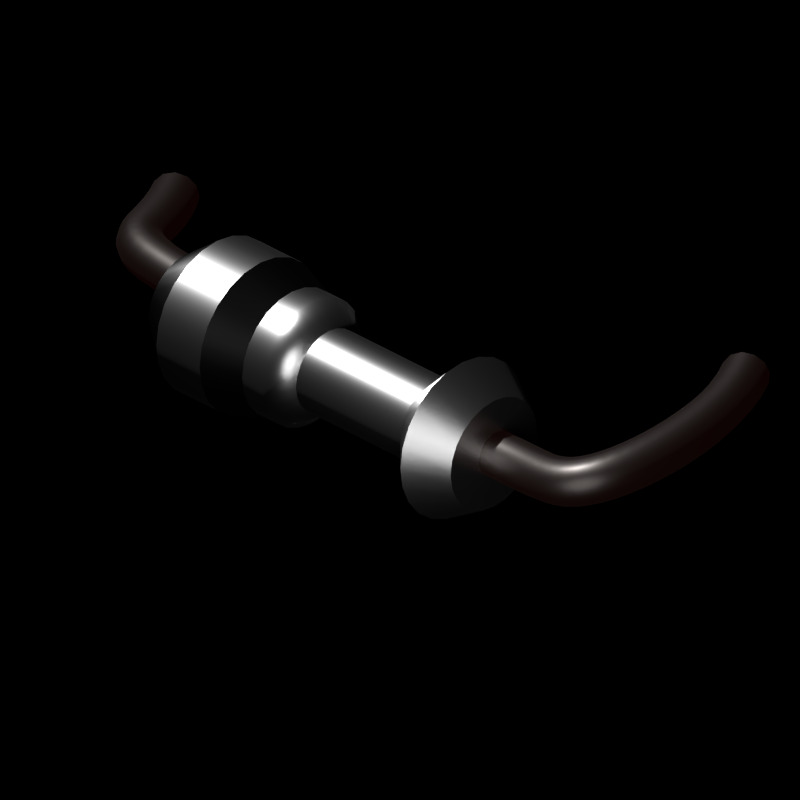 # Source: fusion_power_converter.blend  (saved by Blender 2.91.10; exported with 4.5.12 LTS)
import bpy
from mathutils import Matrix  # noqa: F401  (used for matrix-valued properties, if any)

bpy.ops.wm.read_factory_settings(use_empty=True)
scene = bpy.context.scene
scene.name = 'Scene'

# ---- collections
col_collection_1 = bpy.data.collections.new('Collection 1'); scene.collection.children.link(col_collection_1)
col_collection_2 = bpy.data.collections.new('Collection 2'); scene.collection.children.link(col_collection_2)

# ---- materials (node trees are filled in below, after node groups)
mat_aluminum = bpy.data.materials.new('aluminum')
mat_aluminum.use_transparent_shadow = False
mat_aluminum.preview_render_type = 'SHADERBALL'
mat_dark_metal = bpy.data.materials.new('dark metal')
mat_dark_metal.use_transparent_shadow = False
mat_material_002 = bpy.data.materials.new('Material.002')
mat_material_002.alpha_threshold = 0.0
mat_material_002.use_transparent_shadow = False
mat_material_002.preview_render_type = 'CUBE'
mat_material_002.roughness = 0.5

# ---- material node trees
mat_aluminum.use_nodes = True; mat_aluminum.node_tree.nodes.clear()
_N = mat_aluminum.node_tree.nodes; _L = mat_aluminum.node_tree.links
n0 = _N.new('ShaderNodeOutputMaterial'); n0.name = 'Material Output'; n0.location = (300, 300)
n1 = _N.new('ShaderNodeBsdfPrincipled'); n1.name = 'Principled BSDF'; n1.location = (10, 300)
n1.distribution = 'GGX'
n1.subsurface_method = 'BURLEY'
n1.inputs[0].default_value = (1.0, 1.0, 1.0, 1.0)
n1.inputs[1].default_value = 1.0
n1.inputs[2].default_value = 0.2917
n1.inputs[3].default_value = 1.45
n1.inputs[20].default_value = 0.0
n1.inputs[27].default_value = (0.0, 0.0, 0.0, 1.0)
n1.inputs[28].default_value = 1.0
_L.new(n1.outputs[0], n0.inputs[0])
n0.is_active_output = True
mat_dark_metal.use_nodes = True; mat_dark_metal.node_tree.nodes.clear()
_N = mat_dark_metal.node_tree.nodes; _L = mat_dark_metal.node_tree.links
n0 = _N.new('ShaderNodeOutputMaterial'); n0.name = 'Material Output'; n0.location = (300, 300)
n1 = _N.new('ShaderNodeBsdfPrincipled'); n1.name = 'Principled BSDF'; n1.location = (10, 300)
n1.distribution = 'GGX'
n1.subsurface_method = 'BURLEY'
n1.inputs[0].default_value = (0.0291, 0.0291, 0.0291, 1.0)
n1.inputs[1].default_value = 1.0
n1.inputs[2].default_value = 0.4
n1.inputs[3].default_value = 1.45
n1.inputs[27].default_value = (0.0, 0.0, 0.0, 1.0)
n1.inputs[28].default_value = 1.0
_L.new(n1.outputs[0], n0.inputs[0])
n0.is_active_output = True
mat_material_002.use_nodes = True; mat_material_002.node_tree.nodes.clear()
_N = mat_material_002.node_tree.nodes; _L = mat_material_002.node_tree.links
n0 = _N.new('ShaderNodeOutputMaterial'); n0.name = 'Material Output'; n0.location = (723, 320)
n1 = _N.new('ShaderNodeBsdfPrincipled'); n1.name = 'Principled BSDF'; n1.location = (470, 399)
n1.width = 204
n1.subsurface_method = 'BURLEY'
n1.inputs[0].default_value = (0.08001, 0.07404, 0.07104, 1.0)
n1.inputs[1].default_value = 1.0
n1.inputs[2].default_value = 0.4186
n1.inputs[3].default_value = 1.45
n1.inputs[9].default_value = (5.2, 5.0, 4.6)
n1.inputs[27].default_value = (0.004232, 0.0009586, 0.0006434, 1.0)
n1.inputs[28].default_value = 1.0
_L.new(n1.outputs[0], n0.inputs[0])
n0.is_active_output = True

# ---- world
world_world = bpy.data.worlds.new('World'); scene.world = world_world
world_world.color = (0.0, 0.0, 0.0)
world_world.use_sun_shadow = False
world_world.sun_shadow_jitter_overblur = 0.0
world_world.cycles.sampling_method = 'MANUAL'
world_world.cycles.sample_map_resolution = 256
world_world.light_settings.ao_factor = 0.0

# ---- cameras
cam_camera = bpy.data.cameras.new('Camera')
cam_camera.type = 'ORTHO'
cam_camera.clip_end = 100.0
cam_camera.lens = 35.0
cam_camera.sensor_width = 32.0
cam_camera.sensor_height = 18.0
cam_camera.ortho_scale = 2.9
cam_camera.dof.focus_distance = 0.0

# ---- lights
light_sun = bpy.data.lights.new('Sun', 'SUN')
light_sun.transmission_factor = 0.0
light_sun.angle = 0.036
light_sun.energy = 4.13
light_sun.shadow_buffer_clip_start = 0.5
light_sun.shadow_soft_size = 0.018
light_sun.shadow_cascade_max_distance = 1000.0
light_sun.cycles.use_multiple_importance_sampling = False
light_lamp = bpy.data.lights.new('Lamp', 'POINT')
light_lamp.transmission_factor = 0.0
light_lamp.cutoff_distance = 30.0
light_lamp.energy = 73.1
light_lamp.shadow_buffer_clip_start = 1.001
light_lamp.shadow_soft_size = 1.0
light_lamp.shadow_maximum_resolution = 0.006
light_lamp.use_absolute_resolution = True
light_lamp.cycles.use_multiple_importance_sampling = False

# ---- meshes
me_cylinder_004 = bpy.data.meshes.new('Cylinder.004')
me_cylinder_004.from_pydata([(0.0, 1.213, -0.3899), (0.0, 1.506, 0.4615), (0.3139, 1.171, -0.3899), (0.3898, 1.455, 0.4615), (0.6064, 1.05, -0.3899), (0.753, 1.304, 0.4615), (0.8575, 0.8575, -0.3899), (1.065, 1.065, 0.4615), (1.05, 0.6064, -0.3899), (1.304, 0.753, 0.4615), (1.171, 0.3139, -0.3899), (1.455, 0.3898, 0.4615), (1.213, 6.002e-08, -0.3899), (1.506, 1.137e-07, 0.4615), (1.171, -0.3139, -0.3899), (1.455, -0.3898, 0.4615), (1.05, -0.6064, -0.3899), (1.304, -0.753, 0.4615), (0.8575, -0.8575, -0.3899), (1.065, -1.065, 0.4615), (0.6064, -1.05, -0.3899), (0.753, -1.304, 0.4615), (0.3139, -1.171, -0.3899), (0.3898, -1.455, 0.4615), (4.723e-07, -1.213, -0.3899), (5.865e-07, -1.506, 0.4615), (-0.3139, -1.171, -0.3899), (-0.3898, -1.455, 0.4615), (-0.6064, -1.05, -0.3899), (-0.753, -1.304, 0.4615), (-0.8575, -0.8575, -0.3899), (-1.065, -1.065, 0.4615), (-1.05, -0.6064, -0.3899), (-1.304, -0.753, 0.4615), (-1.171, -0.3139, -0.3899), (-1.455, -0.3898, 0.4615), (-1.213, -5.954e-07, -0.3899), (-1.506, -7.002e-07, 0.4615), (-1.171, 0.3139, -0.3899), (-1.455, 0.3898, 0.4615), (-1.05, 0.6064, -0.3899), (-1.304, 0.753, 0.4615), (-0.8575, 0.8575, -0.3899), (-1.065, 1.065, 0.4615), (-0.6064, 1.05, -0.3899), (-0.753, 1.304, 0.4615), (-0.3139, 1.171, -0.3899), (-0.3898, 1.455, 0.4615), (0.0, 0.7906, -0.2948), (0.0, 0.7906, 0.2948), (0.2046, 0.7637, 0.2948), (0.2046, 0.7637, -0.2948), (0.3953, 0.6847, 0.2948), (0.3953, 0.6847, -0.2948), (0.559, 0.559, 0.2948), (0.559, 0.559, -0.2948), (0.6847, 0.3953, 0.2948), (0.6847, 0.3953, -0.2948), (0.7637, 0.2046, 0.2948), (0.7637, 0.2046, -0.2948), (0.7906, 5.969e-08, 0.2948), (0.7906, 5.969e-08, -0.2948), (0.7637, -0.2046, 0.2948), (0.7637, -0.2046, -0.2948), (0.6847, -0.3953, 0.2948), (0.6847, -0.3953, -0.2948), (0.559, -0.559, 0.2948), (0.559, -0.559, -0.2948), (0.3953, -0.6847, 0.2948), (0.3953, -0.6847, -0.2948), (0.2046, -0.7637, 0.2948), (0.2046, -0.7637, -0.2948), (3.079e-07, -0.7906, 0.2948), (3.079e-07, -0.7906, -0.2948), (-0.2046, -0.7637, 0.2948), (-0.2046, -0.7637, -0.2948), (-0.3953, -0.6847, 0.2948), (-0.3953, -0.6847, -0.2948), (-0.559, -0.559, 0.2948), (-0.559, -0.559, -0.2948), (-0.6847, -0.3953, 0.2948), (-0.6847, -0.3953, -0.2948), (-0.7637, -0.2046, 0.2948), (-0.7637, -0.2046, -0.2948), (-0.7906, -3.676e-07, 0.2948), (-0.7906, -3.676e-07, -0.2948), (-0.7637, 0.2046, 0.2948), (-0.7637, 0.2046, -0.2948), (-0.6847, 0.3953, 0.2948), (-0.6847, 0.3953, -0.2948), (-0.559, 0.559, 0.2948), (-0.559, 0.559, -0.2948), (-0.3953, 0.6847, 0.2948), (-0.3953, 0.6847, -0.2948), (-0.2046, 0.7637, 0.2948), (-0.2046, 0.7637, -0.2948), (0.2727, 1.018, 0.6405), (-1.445e-09, 1.054, 0.6405), (-0.2727, 1.018, 0.6405), (-0.5268, 0.9125, 0.6405), (-0.745, 0.745, 0.6405), (-0.9125, 0.5268, 0.6405), (-1.018, 0.2727, 0.6405), (-1.054, -4.753e-07, 0.6405), (-1.018, -0.2727, 0.6405), (-0.9125, -0.5268, 0.6405), (-0.745, -0.745, 0.6405), (-0.5268, -0.9125, 0.6405), (-0.2727, -1.018, 0.6405), (4.088e-07, -1.054, 0.6405), (0.2727, -1.018, 0.6405), (0.5268, -0.9125, 0.6405), (0.745, -0.745, 0.6405), (0.9125, -0.5268, 0.6405), (1.018, -0.2727, 0.6405), (1.054, 9.411e-08, 0.6405), (1.018, 0.2727, 0.6405), (0.9125, 0.5268, 0.6405), (0.745, 0.745, 0.6405), (0.5268, 0.9125, 0.6405), (0.0, 0.8849, -1.104), (0.229, 0.8548, -1.104), (0.4425, 0.7664, -1.104), (0.6257, 0.6257, -1.104), (0.7664, 0.4425, -1.104), (0.8548, 0.229, -1.104), (0.8849, 2.415e-07, -1.104), (0.8548, -0.229, -1.104), (0.7664, -0.4425, -1.104), (0.6257, -0.6257, -1.104), (0.4425, -0.7664, -1.104), (0.229, -0.8548, -1.104), (3.446e-07, -0.8849, -1.104), (-0.229, -0.8548, -1.104), (-0.4425, -0.7664, -1.104), (-0.6257, -0.6257, -1.104), (-0.7664, -0.4425, -1.104), (-0.8548, -0.229, -1.104), (-0.8849, -2.367e-07, -1.104), (-0.8548, 0.229, -1.104), (-0.7664, 0.4425, -1.104), (-0.6257, 0.6257, -1.104), (-0.4425, 0.7664, -1.104), (-0.229, 0.8548, -1.104), (0.3898, 1.455, 0.4615), (0.0, 1.506, 0.4615), (-0.3898, 1.455, 0.4615), (-0.753, 1.304, 0.4615), (-1.065, 1.065, 0.4615), (-1.304, 0.753, 0.4615), (-1.455, 0.3898, 0.4615), (-1.506, -7.002e-07, 0.4615), (-1.455, -0.3898, 0.4615), (-1.304, -0.753, 0.4615), (-1.065, -1.065, 0.4615), (-0.753, -1.304, 0.4615), (-0.3898, -1.455, 0.4615), (5.865e-07, -1.506, 0.4615), (0.3898, -1.455, 0.4615), (0.753, -1.304, 0.4615), (1.065, -1.065, 0.4615), (1.304, -0.753, 0.4615), (1.455, -0.3898, 0.4615), (1.506, 1.137e-07, 0.4615), (1.455, 0.3898, 0.4615), (1.304, 0.753, 0.4615), (1.065, 1.065, 0.4615), (0.753, 1.304, 0.4615), (-1.445e-09, 1.054, 0.6405), (-0.2727, 1.018, 0.6405), (-0.5268, 0.9125, 0.6405), (-0.745, 0.745, 0.6405), (-0.9125, 0.5268, 0.6405), (-1.018, 0.2727, 0.6405), (-1.054, -4.753e-07, 0.6405), (-1.018, -0.2727, 0.6405), (-0.9125, -0.5268, 0.6405), (-0.745, -0.745, 0.6405), (-0.5268, -0.9125, 0.6405), (-0.2727, -1.018, 0.6405), (4.088e-07, -1.054, 0.6405), (0.2727, -1.018, 0.6405), (0.5268, -0.9125, 0.6405), (0.745, -0.745, 0.6405), (0.9125, -0.5268, 0.6405), (1.018, -0.2727, 0.6405), (1.054, 9.411e-08, 0.6405), (1.018, 0.2727, 0.6405), (0.9125, 0.5268, 0.6405), (0.745, 0.745, 0.6405), (0.5268, 0.9125, 0.6405), (0.2727, 1.018, 0.6405), (0.0, 0.7906, 0.2948), (0.2046, 0.7637, 0.2948), (0.3953, 0.6847, 0.2948), (0.559, 0.559, 0.2948), (0.6847, 0.3953, 0.2948), (0.7637, 0.2046, 0.2948), (0.7906, 5.969e-08, 0.2948), (0.7637, -0.2046, 0.2948), (0.6847, -0.3953, 0.2948), (0.559, -0.559, 0.2948), (0.3953, -0.6847, 0.2948), (0.2046, -0.7637, 0.2948), (3.079e-07, -0.7906, 0.2948), (-0.2046, -0.7637, 0.2948), (-0.3953, -0.6847, 0.2948), (-0.559, -0.559, 0.2948), (-0.6847, -0.3953, 0.2948), (-0.7637, -0.2046, 0.2948), (-0.7906, -3.676e-07, 0.2948), (-0.7637, 0.2046, 0.2948), (-0.6847, 0.3953, 0.2948), (-0.559, 0.559, 0.2948), (-0.3953, 0.6847, 0.2948), (-0.2046, 0.7637, 0.2948), (0.2046, 0.7637, -0.2948), (0.3953, 0.6847, -0.2948), (0.559, 0.559, -0.2948), (0.6847, 0.3953, -0.2948), (0.7637, 0.2046, -0.2948), (0.7906, 5.969e-08, -0.2948), (0.7637, -0.2046, -0.2948), (0.6847, -0.3953, -0.2948), (0.559, -0.559, -0.2948), (0.3953, -0.6847, -0.2948), (0.2046, -0.7637, -0.2948), (3.079e-07, -0.7906, -0.2948), (-0.2046, -0.7637, -0.2948), (-0.3953, -0.6847, -0.2948), (-0.559, -0.559, -0.2948), (-0.6847, -0.3953, -0.2948), (-0.7637, -0.2046, -0.2948), (-0.7906, -3.676e-07, -0.2948), (-0.7637, 0.2046, -0.2948), (-0.6847, 0.3953, -0.2948), (-0.559, 0.559, -0.2948), (-0.3953, 0.6847, -0.2948), (-0.2046, 0.7637, -0.2948), (0.0, 0.7906, -0.2948), (0.3139, 1.171, -0.5011), (0.6064, 1.05, -0.5011), (0.8575, 0.8575, -0.5011), (1.05, 0.6064, -0.5011), (1.171, 0.3139, -0.5011), (1.213, 8.888e-08, -0.5011), (1.171, -0.3139, -0.5011), (1.05, -0.6064, -0.5011), (0.8575, -0.8575, -0.5011), (0.6064, -1.05, -0.5011), (0.3139, -1.171, -0.5011), (4.723e-07, -1.213, -0.5011), (-0.3139, -1.171, -0.5011), (-0.6064, -1.05, -0.5011), (-0.8575, -0.8575, -0.5011), (-1.05, -0.6064, -0.5011), (-1.171, -0.3139, -0.5011), (-1.213, -5.665e-07, -0.5011), (-1.171, 0.3139, -0.5011), (-1.05, 0.6064, -0.5011), (-0.8575, 0.8575, -0.5011), (-0.6064, 1.05, -0.5011), (-0.3139, 1.171, -0.5011), (0.0, 1.213, -0.5011), (0.3822, 1.426, -0.6803), (0.3822, 1.426, -0.925), (0.7383, 1.279, -0.6803), (0.7383, 1.279, -0.925), (1.044, 1.044, -0.6803), (1.044, 1.044, -0.925), (1.279, 0.7383, -0.6803), (1.279, 0.7383, -0.925), (1.426, 0.3822, -0.6803), (1.426, 0.3822, -0.925), (1.477, 1.429e-07, -0.6803), (1.477, 2.064e-07, -0.925), (1.426, -0.3822, -0.6803), (1.426, -0.3822, -0.925), (1.279, -0.7383, -0.6803), (1.279, -0.7383, -0.925), (1.044, -1.044, -0.6803), (1.044, -1.044, -0.925), (0.7383, -1.279, -0.6803), (0.7383, -1.279, -0.925), (0.3822, -1.426, -0.6803), (0.3822, -1.426, -0.925), (5.75e-07, -1.477, -0.6803), (5.75e-07, -1.477, -0.925), (-0.3822, -1.426, -0.6803), (-0.3822, -1.426, -0.925), (-0.7383, -1.279, -0.6803), (-0.7383, -1.279, -0.925), (-1.044, -1.044, -0.6803), (-1.044, -1.044, -0.925), (-1.279, -0.7383, -0.6803), (-1.279, -0.7383, -0.925), (-1.426, -0.3822, -0.6803), (-1.426, -0.3822, -0.925), (-1.477, -6.551e-07, -0.6803), (-1.477, -5.915e-07, -0.925), (-1.426, 0.3822, -0.6803), (-1.426, 0.3822, -0.925), (-1.279, 0.7383, -0.6803), (-1.279, 0.7383, -0.925), (-1.044, 1.044, -0.6803), (-1.044, 1.044, -0.925), (-0.7383, 1.279, -0.6803), (-0.7383, 1.279, -0.925), (-0.3822, 1.426, -0.6803), (-0.3822, 1.426, -0.925), (0.0, 1.477, -0.925), (0.0, 1.477, -0.6803), (0.0, 1.213, -0.5011), (0.3139, 1.171, -0.5011), (0.6064, 1.05, -0.5011), (0.8575, 0.8575, -0.5011), (1.05, 0.6064, -0.5011), (1.171, 0.3139, -0.5011), (1.213, 8.888e-08, -0.5011), (1.171, -0.3139, -0.5011), (1.05, -0.6064, -0.5011), (0.8575, -0.8575, -0.5011), (0.6064, -1.05, -0.5011), (0.3139, -1.171, -0.5011), (4.723e-07, -1.213, -0.5011), (-0.3139, -1.171, -0.5011), (-0.6064, -1.05, -0.5011), (-0.8575, -0.8575, -0.5011), (-1.05, -0.6064, -0.5011), (-1.171, -0.3139, -0.5011), (-1.213, -5.665e-07, -0.5011), (-1.171, 0.3139, -0.5011), (-1.05, 0.6064, -0.5011), (-0.8575, 0.8575, -0.5011), (-0.6064, 1.05, -0.5011), (-0.3139, 1.171, -0.5011), (0.3822, 1.426, -0.6803), (0.7383, 1.279, -0.6803), (1.044, 1.044, -0.6803), (1.279, 0.7383, -0.6803), (1.426, 0.3822, -0.6803), (1.477, 1.429e-07, -0.6803), (1.426, -0.3822, -0.6803), (1.279, -0.7383, -0.6803), (1.044, -1.044, -0.6803), (0.7383, -1.279, -0.6803), (0.3822, -1.426, -0.6803), (5.75e-07, -1.477, -0.6803), (-0.3822, -1.426, -0.6803), (-0.7383, -1.279, -0.6803), (-1.044, -1.044, -0.6803), (-1.279, -0.7383, -0.6803), (-1.426, -0.3822, -0.6803), (-1.477, -6.551e-07, -0.6803), (-1.426, 0.3822, -0.6803), (-1.279, 0.7383, -0.6803), (-1.044, 1.044, -0.6803), (-0.7383, 1.279, -0.6803), (-0.3822, 1.426, -0.6803), (0.0, 1.477, -0.6803), (0.3822, 1.426, -0.925), (0.7383, 1.279, -0.925), (1.044, 1.044, -0.925), (1.279, 0.7383, -0.925), (1.426, 0.3822, -0.925), (1.477, 2.064e-07, -0.925), (1.426, -0.3822, -0.925), (1.279, -0.7383, -0.925), (1.044, -1.044, -0.925), (0.7383, -1.279, -0.925), (0.3822, -1.426, -0.925), (5.75e-07, -1.477, -0.925), (-0.3822, -1.426, -0.925), (-0.7383, -1.279, -0.925), (-1.044, -1.044, -0.925), (-1.279, -0.7383, -0.925), (-1.426, -0.3822, -0.925), (-1.477, -5.915e-07, -0.925), (-1.426, 0.3822, -0.925), (-1.279, 0.7383, -0.925), (-1.044, 1.044, -0.925), (-0.7383, 1.279, -0.925), (-0.3822, 1.426, -0.925), (0.0, 1.477, -0.925), (0.229, 0.8548, -1.104), (0.4425, 0.7664, -1.104), (0.6257, 0.6257, -1.104), (0.7664, 0.4425, -1.104), (0.8548, 0.229, -1.104), (0.8849, 2.415e-07, -1.104), (0.8548, -0.229, -1.104), (0.7664, -0.4425, -1.104), (0.6257, -0.6257, -1.104), (0.4425, -0.7664, -1.104), (0.229, -0.8548, -1.104), (3.446e-07, -0.8849, -1.104), (-0.229, -0.8548, -1.104), (-0.4425, -0.7664, -1.104), (-0.6257, -0.6257, -1.104), (-0.7664, -0.4425, -1.104), (-0.8548, -0.229, -1.104), (-0.8849, -2.367e-07, -1.104), (-0.8548, 0.229, -1.104), (-0.7664, 0.4425, -1.104), (-0.6257, 0.6257, -1.104), (-0.4425, 0.7664, -1.104), (-0.229, 0.8548, -1.104), (0.0, 0.8849, -1.104)], [], [(49, 1, 3, 50), (50, 3, 5, 52), (52, 5, 7, 54), (54, 7, 9, 56), (56, 9, 11, 58), (58, 11, 13, 60), (60, 13, 15, 62), (62, 15, 17, 64), (64, 17, 19, 66), (66, 19, 21, 68), (68, 21, 23, 70), (70, 23, 25, 72), (72, 25, 27, 74), (74, 27, 29, 76), (76, 29, 31, 78), (78, 31, 33, 80), (80, 33, 35, 82), (82, 35, 37, 84), (84, 37, 39, 86), (86, 39, 41, 88), (88, 41, 43, 90), (90, 43, 45, 92), (96, 97, 98, 99, 100, 101, 102, 103, 104, 105, 106, 107, 108, 109, 110, 111, 112, 113, 114, 115, 116, 117, 118, 119), (92, 45, 47, 94), (94, 47, 1, 49), (46, 95, 48, 0), (215, 94, 49, 192), (44, 93, 95, 46), (214, 92, 94, 215), (42, 91, 93, 44), (213, 90, 92, 214), (40, 89, 91, 42), (212, 88, 90, 213), (38, 87, 89, 40), (211, 86, 88, 212), (36, 85, 87, 38), (210, 84, 86, 211), (34, 83, 85, 36), (209, 82, 84, 210), (32, 81, 83, 34), (208, 80, 82, 209), (30, 79, 81, 32), (207, 78, 80, 208), (28, 77, 79, 30), (206, 76, 78, 207), (26, 75, 77, 28), (205, 74, 76, 206), (24, 73, 75, 26), (204, 72, 74, 205), (22, 71, 73, 24), (203, 70, 72, 204), (20, 69, 71, 22), (202, 68, 70, 203), (18, 67, 69, 20), (201, 66, 68, 202), (16, 65, 67, 18), (200, 64, 66, 201), (14, 63, 65, 16), (199, 62, 64, 200), (12, 61, 63, 14), (198, 60, 62, 199), (10, 59, 61, 12), (197, 58, 60, 198), (8, 57, 59, 10), (196, 56, 58, 197), (6, 55, 57, 8), (195, 54, 56, 196), (4, 53, 55, 6), (194, 52, 54, 195), (2, 51, 53, 4), (193, 50, 52, 194), (0, 48, 51, 2), (192, 49, 50, 193), (191, 168, 97, 96), (168, 169, 98, 97), (169, 170, 99, 98), (170, 171, 100, 99), (171, 172, 101, 100), (172, 173, 102, 101), (173, 174, 103, 102), (174, 175, 104, 103), (175, 176, 105, 104), (176, 177, 106, 105), (177, 178, 107, 106), (178, 179, 108, 107), (179, 180, 109, 108), (180, 181, 110, 109), (181, 182, 111, 110), (182, 183, 112, 111), (183, 184, 113, 112), (184, 185, 114, 113), (185, 186, 115, 114), (186, 187, 116, 115), (187, 188, 117, 116), (188, 189, 118, 117), (189, 190, 119, 118), (190, 191, 96, 119), (407, 120, 143, 406), (5, 3, 144, 167), (7, 5, 167, 166), (9, 7, 166, 165), (11, 9, 165, 164), (13, 11, 164, 163), (15, 13, 163, 162), (17, 15, 162, 161), (19, 17, 161, 160), (21, 19, 160, 159), (23, 21, 159, 158), (25, 23, 158, 157), (27, 25, 157, 156), (29, 27, 156, 155), (31, 29, 155, 154), (33, 31, 154, 153), (35, 33, 153, 152), (37, 35, 152, 151), (39, 37, 151, 150), (41, 39, 150, 149), (43, 41, 149, 148), (45, 43, 148, 147), (47, 45, 147, 146), (1, 47, 146, 145), (3, 1, 145, 144), (167, 144, 191, 190), (166, 167, 190, 189), (165, 166, 189, 188), (164, 165, 188, 187), (163, 164, 187, 186), (162, 163, 186, 185), (161, 162, 185, 184), (160, 161, 184, 183), (159, 160, 183, 182), (158, 159, 182, 181), (157, 158, 181, 180), (156, 157, 180, 179), (155, 156, 179, 178), (154, 155, 178, 177), (153, 154, 177, 176), (152, 153, 176, 175), (151, 152, 175, 174), (150, 151, 174, 173), (149, 150, 173, 172), (148, 149, 172, 171), (147, 148, 171, 170), (146, 147, 170, 169), (145, 146, 169, 168), (144, 145, 168, 191), (239, 192, 193, 216), (216, 193, 194, 217), (217, 194, 195, 218), (218, 195, 196, 219), (219, 196, 197, 220), (220, 197, 198, 221), (221, 198, 199, 222), (222, 199, 200, 223), (223, 200, 201, 224), (224, 201, 202, 225), (225, 202, 203, 226), (226, 203, 204, 227), (227, 204, 205, 228), (228, 205, 206, 229), (229, 206, 207, 230), (230, 207, 208, 231), (231, 208, 209, 232), (232, 209, 210, 233), (233, 210, 211, 234), (234, 211, 212, 235), (235, 212, 213, 236), (236, 213, 214, 237), (237, 214, 215, 238), (238, 215, 192, 239), (95, 238, 239, 48), (93, 237, 238, 95), (91, 236, 237, 93), (89, 235, 236, 91), (87, 234, 235, 89), (85, 233, 234, 87), (83, 232, 233, 85), (81, 231, 232, 83), (79, 230, 231, 81), (77, 229, 230, 79), (75, 228, 229, 77), (73, 227, 228, 75), (71, 226, 227, 73), (69, 225, 226, 71), (67, 224, 225, 69), (65, 223, 224, 67), (63, 222, 223, 65), (61, 221, 222, 63), (59, 220, 221, 61), (57, 219, 220, 59), (55, 218, 219, 57), (53, 217, 218, 55), (51, 216, 217, 53), (48, 239, 216, 51), (406, 143, 142, 405), (405, 142, 141, 404), (404, 141, 140, 403), (403, 140, 139, 402), (402, 139, 138, 401), (401, 138, 137, 400), (400, 137, 136, 399), (399, 136, 135, 398), (398, 135, 134, 397), (397, 134, 133, 396), (396, 133, 132, 395), (395, 132, 131, 394), (394, 131, 130, 393), (393, 130, 129, 392), (392, 129, 128, 391), (391, 128, 127, 390), (390, 127, 126, 389), (389, 126, 125, 388), (388, 125, 124, 387), (387, 124, 123, 386), (386, 123, 122, 385), (385, 122, 121, 384), (384, 121, 120, 407), (132, 133, 134, 135, 136, 137, 138, 139, 140, 141, 142, 143, 120, 121, 122, 123, 124, 125, 126, 127, 128, 129, 130, 131), (313, 240, 263, 312), (314, 241, 240, 313), (315, 242, 241, 314), (316, 243, 242, 315), (317, 244, 243, 316), (318, 245, 244, 317), (319, 246, 245, 318), (320, 247, 246, 319), (321, 248, 247, 320), (322, 249, 248, 321), (323, 250, 249, 322), (324, 251, 250, 323), (325, 252, 251, 324), (326, 253, 252, 325), (327, 254, 253, 326), (328, 255, 254, 327), (329, 256, 255, 328), (330, 257, 256, 329), (331, 258, 257, 330), (332, 259, 258, 331), (333, 260, 259, 332), (334, 261, 260, 333), (335, 262, 261, 334), (312, 263, 262, 335), (240, 264, 311, 263), (360, 265, 310, 383), (241, 266, 264, 240), (361, 267, 265, 360), (242, 268, 266, 241), (362, 269, 267, 361), (243, 270, 268, 242), (363, 271, 269, 362), (244, 272, 270, 243), (364, 273, 271, 363), (245, 274, 272, 244), (365, 275, 273, 364), (246, 276, 274, 245), (366, 277, 275, 365), (247, 278, 276, 246), (367, 279, 277, 366), (248, 280, 278, 247), (368, 281, 279, 367), (249, 282, 280, 248), (369, 283, 281, 368), (250, 284, 282, 249), (370, 285, 283, 369), (251, 286, 284, 250), (371, 287, 285, 370), (252, 288, 286, 251), (372, 289, 287, 371), (253, 290, 288, 252), (373, 291, 289, 372), (254, 292, 290, 253), (374, 293, 291, 373), (255, 294, 292, 254), (375, 295, 293, 374), (256, 296, 294, 255), (376, 297, 295, 375), (257, 298, 296, 256), (377, 299, 297, 376), (258, 300, 298, 257), (378, 301, 299, 377), (259, 302, 300, 258), (379, 303, 301, 378), (260, 304, 302, 259), (380, 305, 303, 379), (261, 306, 304, 260), (381, 307, 305, 380), (262, 308, 306, 261), (382, 309, 307, 381), (263, 311, 308, 262), (383, 310, 309, 382), (0, 312, 335, 46), (46, 335, 334, 44), (44, 334, 333, 42), (42, 333, 332, 40), (40, 332, 331, 38), (38, 331, 330, 36), (36, 330, 329, 34), (34, 329, 328, 32), (32, 328, 327, 30), (30, 327, 326, 28), (28, 326, 325, 26), (26, 325, 324, 24), (24, 324, 323, 22), (22, 323, 322, 20), (20, 322, 321, 18), (18, 321, 320, 16), (16, 320, 319, 14), (14, 319, 318, 12), (12, 318, 317, 10), (10, 317, 316, 8), (8, 316, 315, 6), (6, 315, 314, 4), (4, 314, 313, 2), (2, 313, 312, 0), (311, 359, 358, 308), (308, 358, 357, 306), (306, 357, 356, 304), (304, 356, 355, 302), (302, 355, 354, 300), (300, 354, 353, 298), (298, 353, 352, 296), (296, 352, 351, 294), (294, 351, 350, 292), (292, 350, 349, 290), (290, 349, 348, 288), (288, 348, 347, 286), (286, 347, 346, 284), (284, 346, 345, 282), (282, 345, 344, 280), (280, 344, 343, 278), (278, 343, 342, 276), (276, 342, 341, 274), (274, 341, 340, 272), (272, 340, 339, 270), (270, 339, 338, 268), (268, 338, 337, 266), (266, 337, 336, 264), (264, 336, 359, 311), (359, 383, 382, 358), (358, 382, 381, 357), (357, 381, 380, 356), (356, 380, 379, 355), (355, 379, 378, 354), (354, 378, 377, 353), (353, 377, 376, 352), (352, 376, 375, 351), (351, 375, 374, 350), (350, 374, 373, 349), (349, 373, 372, 348), (348, 372, 371, 347), (347, 371, 370, 346), (346, 370, 369, 345), (345, 369, 368, 344), (344, 368, 367, 343), (343, 367, 366, 342), (342, 366, 365, 341), (341, 365, 364, 340), (340, 364, 363, 339), (339, 363, 362, 338), (338, 362, 361, 337), (337, 361, 360, 336), (336, 360, 383, 359), (265, 384, 407, 310), (267, 385, 384, 265), (269, 386, 385, 267), (271, 387, 386, 269), (273, 388, 387, 271), (275, 389, 388, 273), (277, 390, 389, 275), (279, 391, 390, 277), (281, 392, 391, 279), (283, 393, 392, 281), (285, 394, 393, 283), (287, 395, 394, 285), (289, 396, 395, 287), (291, 397, 396, 289), (293, 398, 397, 291), (295, 399, 398, 293), (297, 400, 399, 295), (299, 401, 400, 297), (301, 402, 401, 299), (303, 403, 402, 301), (305, 404, 403, 303), (307, 405, 404, 305), (309, 406, 405, 307), (310, 407, 406, 309)])
me_cylinder_004.polygons.foreach_set('use_smooth', [True] * 386)
me_cylinder_004.polygons.foreach_set('material_index', [0, 0, 0, 0, 0, 0, 0, 0, 0, 0, 0, 0, 0, 0, 0, 0, 0, 0, 0, 0, 0, 0, 0, 0, 0, 0, 0, 0, 0, 0, 0, 0, 0, 0, 0, 0, 0, 0, 0, 0, 0, 0, 0, 0, 0, 0, 0, 0, 0, 0, 0, 0, 0, 0, 0, 0, 0, 0, 0, 0, 0, 0, 0, 0, 0, 0, 0, 0, 0, 0, 0, 0, 0, 0, 0, 0, 0, 0, 0, 0, 0, 0, 0, 0, 0, 0, 0, 0, 0, 0, 0, 0, 0, 0, 0, 0, 0, 0, 0, 0, 0, 0, 0, 0, 0, 0, 0, 0, 0, 0, 0, 0, 0, 0, 0, 0, 0, 0, 0, 0, 0, 0, 0, 0, 0, 0, 0, 0, 0, 0, 0, 0, 0, 0, 0, 0, 0, 0, 0, 0, 0, 0, 0, 0, 0, 0, 0, 0, 0, 0, 0, 0, 0, 0, 0, 0, 0, 0, 0, 0, 0, 0, 0, 0, 0, 0, 0, 0, 0, 0, 0, 0, 0, 0, 0, 0, 0, 0, 0, 0, 0, 0, 0, 0, 0, 0, 0, 0, 0, 0, 0, 0, 0, 0, 0, 0, 0, 0, 0, 0, 0, 0, 0, 0, 0, 0, 0, 0, 0, 0, 0, 0, 0, 0, 0, 0, 0, 0, 0, 0, 0, 0, 0, 0, 0, 0, 0, 0, 0, 0, 0, 0, 0, 0, 0, 0, 0, 0, 0, 0, 0, 0, 1, 0, 1, 0, 1, 0, 1, 0, 1, 0, 1, 0, 1, 0, 1, 0, 1, 0, 1, 0, 1, 0, 1, 0, 1, 0, 1, 0, 1, 0, 1, 0, 1, 0, 1, 0, 1, 0, 1, 0, 1, 0, 1, 0, 1, 0, 1, 0, 0, 0, 0, 0, 0, 0, 0, 0, 0, 0, 0, 0, 0, 0, 0, 0, 0, 0, 0, 0, 0, 0, 0, 0, 0, 0, 0, 0, 0, 0, 0, 0, 0, 0, 0, 0, 0, 0, 0, 0, 0, 0, 0, 0, 0, 0, 0, 0, 0, 0, 0, 0, 0, 0, 0, 0, 0, 0, 0, 0, 0, 0, 0, 0, 0, 0, 0, 0, 0, 0, 0, 0, 1, 1, 1, 1, 1, 1, 1, 1, 1, 1, 1, 1, 1, 1, 1, 1, 1, 1, 1, 1, 1, 1, 1, 1])
_uv = me_cylinder_004.uv_layers.new(name='UVMap')
_uv.uv.foreach_set('vector', [1.0, 0.8333, 1.0, 1.0, 0.9583, 1.0, 0.9583, 0.8333, 0.9583, 0.8333, 0.9583, 1.0, 0.9167, 1.0, 0.9167, 0.8333, 0.9167, 0.8333, 0.9167, 1.0, 0.875, 1.0, 0.875, 0.8333, 0.875, 0.8333, 0.875, 1.0, 0.8333, 1.0, 0.8333, 0.8333, 0.8333, 0.8333, 0.8333, 1.0, 0.7917, 1.0, 0.7917, 0.8333, 0.7917, 0.8333, 0.7917, 1.0, 0.75, 1.0, 0.75, 0.8333, 0.75, 0.8333, 0.75, 1.0, 0.7083, 1.0, 0.7083, 0.8333, 0.7083, 0.8333, 0.7083, 1.0, 0.6667, 1.0, 0.6667, 0.8333, 0.6667, 0.8333, 0.6667, 1.0, 0.625, 1.0, 0.625, 0.8333, 0.625, 0.8333, 0.625, 1.0, 0.5833, 1.0, 0.5833, 0.8333, 0.5833, 0.8333, 0.5833, 1.0, 0.5417, 1.0, 0.5417, 0.8333, 0.5417, 0.8333, 0.5417, 1.0, 0.5, 1.0, 0.5, 0.8333, 0.5, 0.8333, 0.5, 1.0, 0.4583, 1.0, 0.4583, 0.8333, 0.4583, 0.8333, 0.4583, 1.0, 0.4167, 1.0, 0.4167, 0.8333, 0.4167, 0.8333, 0.4167, 1.0, 0.375, 1.0, 0.375, 0.8333, 0.375, 0.8333, 0.375, 1.0, 0.3333, 1.0, 0.3333, 0.8333, 0.3333, 0.8333, 0.3333, 1.0, 0.2917, 1.0, 0.2917, 0.8333, 0.2917, 0.8333, 0.2917, 1.0, 0.25, 1.0, 0.25, 0.8333, 0.25, 0.8333, 0.25, 1.0, 0.2083, 1.0, 0.2083, 0.8333, 0.2083, 0.8333, 0.2083, 1.0, 0.1667, 1.0, 0.1667, 0.8333, 0.1667, 0.8333, 0.1667, 1.0, 0.125, 1.0, 0.125, 0.8333, 0.125, 0.8333, 0.125, 1.0, 0.08333, 1.0, 0.08333, 0.8333, 0.3121, 0.4818, 0.25, 0.49, 0.1879, 0.4818, 0.13, 0.4578, 0.08029, 0.4197, 0.04215, 0.37, 0.01818, 0.3121, 0.01, 0.25, 0.01818, 0.1879, 0.04215, 0.13, 0.08029, 0.08029, 0.13, 0.04215, 0.1879, 0.01818, 0.25, 0.01, 0.3121, 0.01818, 0.37, 0.04215, 0.4197, 0.08029, 0.4578, 0.13, 0.4818, 0.1879, 0.49, 0.25, 0.4818, 0.3121, 0.4578, 0.37, 0.4197, 0.4197, 0.37, 0.4578, 0.08333, 0.8333, 0.08333, 1.0, 0.04167, 1.0, 0.04167, 0.8333, 0.04167, 0.8333, 0.04167, 1.0, -1.863e-07, 1.0, -1.863e-07, 0.8333, 0.04167, 0.5, 0.04167, 0.6667, -1.863e-07, 0.6667, -1.863e-07, 0.5, 0.04167, 0.75, 0.04167, 0.8333, -1.863e-07, 0.8333, -1.863e-07, 0.75, 0.08333, 0.5, 0.08333, 0.6667, 0.04167, 0.6667, 0.04167, 0.5, 0.08333, 0.75, 0.08333, 0.8333, 0.04167, 0.8333, 0.04167, 0.75, 0.125, 0.5, 0.125, 0.6667, 0.08333, 0.6667, 0.08333, 0.5, 0.125, 0.75, 0.125, 0.8333, 0.08333, 0.8333, 0.08333, 0.75, 0.1667, 0.5, 0.1667, 0.6667, 0.125, 0.6667, 0.125, 0.5, 0.1667, 0.75, 0.1667, 0.8333, 0.125, 0.8333, 0.125, 0.75, 0.2083, 0.5, 0.2083, 0.6667, 0.1667, 0.6667, 0.1667, 0.5, 0.2083, 0.75, 0.2083, 0.8333, 0.1667, 0.8333, 0.1667, 0.75, 0.25, 0.5, 0.25, 0.6667, 0.2083, 0.6667, 0.2083, 0.5, 0.25, 0.75, 0.25, 0.8333, 0.2083, 0.8333, 0.2083, 0.75, 0.2917, 0.5, 0.2917, 0.6667, 0.25, 0.6667, 0.25, 0.5, 0.2917, 0.75, 0.2917, 0.8333, 0.25, 0.8333, 0.25, 0.75, 0.3333, 0.5, 0.3333, 0.6667, 0.2917, 0.6667, 0.2917, 0.5, 0.3333, 0.75, 0.3333, 0.8333, 0.2917, 0.8333, 0.2917, 0.75, 0.375, 0.5, 0.375, 0.6667, 0.3333, 0.6667, 0.3333, 0.5, 0.375, 0.75, 0.375, 0.8333, 0.3333, 0.8333, 0.3333, 0.75, 0.4167, 0.5, 0.4167, 0.6667, 0.375, 0.6667, 0.375, 0.5, 0.4167, 0.75, 0.4167, 0.8333, 0.375, 0.8333, 0.375, 0.75, 0.4583, 0.5, 0.4583, 0.6667, 0.4167, 0.6667, 0.4167, 0.5, 0.4583, 0.75, 0.4583, 0.8333, 0.4167, 0.8333, 0.4167, 0.75, 0.5, 0.5, 0.5, 0.6667, 0.4583, 0.6667, 0.4583, 0.5, 0.5, 0.75, 0.5, 0.8333, 0.4583, 0.8333, 0.4583, 0.75, 0.5417, 0.5, 0.5417, 0.6667, 0.5, 0.6667, 0.5, 0.5, 0.5417, 0.75, 0.5417, 0.8333, 0.5, 0.8333, 0.5, 0.75, 0.5833, 0.5, 0.5833, 0.6667, 0.5417, 0.6667, 0.5417, 0.5, 0.5833, 0.75, 0.5833, 0.8333, 0.5417, 0.8333, 0.5417, 0.75, 0.625, 0.5, 0.625, 0.6667, 0.5833, 0.6667, 0.5833, 0.5, 0.625, 0.75, 0.625, 0.8333, 0.5833, 0.8333, 0.5833, 0.75, 0.6667, 0.5, 0.6667, 0.6667, 0.625, 0.6667, 0.625, 0.5, 0.6667, 0.75, 0.6667, 0.8333, 0.625, 0.8333, 0.625, 0.75, 0.7083, 0.5, 0.7083, 0.6667, 0.6667, 0.6667, 0.6667, 0.5, 0.7083, 0.75, 0.7083, 0.8333, 0.6667, 0.8333, 0.6667, 0.75, 0.75, 0.5, 0.75, 0.6667, 0.7083, 0.6667, 0.7083, 0.5, 0.75, 0.75, 0.75, 0.8333, 0.7083, 0.8333, 0.7083, 0.75, 0.7917, 0.5, 0.7917, 0.6667, 0.75, 0.6667, 0.75, 0.5, 0.7917, 0.75, 0.7917, 0.8333, 0.75, 0.8333, 0.75, 0.75, 0.8333, 0.5, 0.8333, 0.6667, 0.7917, 0.6667, 0.7917, 0.5, 0.8333, 0.75, 0.8333, 0.8333, 0.7917, 0.8333, 0.7917, 0.75, 0.875, 0.5, 0.875, 0.6667, 0.8333, 0.6667, 0.8333, 0.5, 0.875, 0.75, 0.875, 0.8333, 0.8333, 0.8333, 0.8333, 0.75, 0.9167, 0.5, 0.9167, 0.6667, 0.875, 0.6667, 0.875, 0.5, 0.9167, 0.75, 0.9167, 0.8333, 0.875, 0.8333, 0.875, 0.75, 0.9583, 0.5, 0.9583, 0.6667, 0.9167, 0.6667, 0.9167, 0.5, 0.9583, 0.75, 0.9583, 0.8333, 0.9167, 0.8333, 0.9167, 0.75, 1.0, 0.5, 1.0, 0.6667, 0.9583, 0.6667, 0.9583, 0.5, 1.0, 0.75, 1.0, 0.8333, 0.9583, 0.8333, 0.9583, 0.75, 0.3121, 0.4818, 0.25, 0.49, 0.25, 0.49, 0.3121, 0.4818, 0.25, 0.49, 0.1879, 0.4818, 0.1879, 0.4818, 0.25, 0.49, 0.1879, 0.4818, 0.13, 0.4578, 0.13, 0.4578, 0.1879, 0.4818, 0.13, 0.4578, 0.08029, 0.4197, 0.08029, 0.4197, 0.13, 0.4578, 0.08029, 0.4197, 0.04215, 0.37, 0.04215, 0.37, 0.08029, 0.4197, 0.04215, 0.37, 0.01818, 0.3121, 0.01818, 0.3121, 0.04215, 0.37, 0.01818, 0.3121, 0.01, 0.25, 0.01, 0.25, 0.01818, 0.3121, 0.01, 0.25, 0.01818, 0.1879, 0.01818, 0.1879, 0.01, 0.25, 0.01818, 0.1879, 0.04215, 0.13, 0.04215, 0.13, 0.01818, 0.1879, 0.04215, 0.13, 0.08029, 0.08029, 0.08029, 0.08029, 0.04215, 0.13, 0.08029, 0.08029, 0.13, 0.04215, 0.13, 0.04215, 0.08029, 0.08029, 0.13, 0.04215, 0.1879, 0.01818, 0.1879, 0.01818, 0.13, 0.04215, 0.1879, 0.01818, 0.25, 0.01, 0.25, 0.01, 0.1879, 0.01818, 0.25, 0.01, 0.3121, 0.01818, 0.3121, 0.01818, 0.25, 0.01, 0.3121, 0.01818, 0.37, 0.04215, 0.37, 0.04215, 0.3121, 0.01818, 0.37, 0.04215, 0.4197, 0.08029, 0.4197, 0.08029, 0.37, 0.04215, 0.4197, 0.08029, 0.4578, 0.13, 0.4578, 0.13, 0.4197, 0.08029, 0.4578, 0.13, 0.4818, 0.1879, 0.4818, 0.1879, 0.4578, 0.13, 0.4818, 0.1879, 0.49, 0.25, 0.49, 0.25, 0.4818, 0.1879, 0.49, 0.25, 0.4818, 0.3121, 0.4818, 0.3121, 0.49, 0.25, 0.4818, 0.3121, 0.4578, 0.37, 0.4578, 0.37, 0.4818, 0.3121, 0.4578, 0.37, 0.4197, 0.4197, 0.4197, 0.4197, 0.4578, 0.37, 0.4197, 0.4197, 0.37, 0.4578, 0.37, 0.4578, 0.4197, 0.4197, 0.37, 0.4578, 0.3121, 0.4818, 0.3121, 0.4818, 0.37, 0.4578, 0.75, 0.49, 0.75, 0.49, 0.6879, 0.4818, 0.6879, 0.4818, 0.37, 0.4578, 0.3121, 0.4818, 0.3121, 0.4818, 0.37, 0.4578, 0.4197, 0.4197, 0.37, 0.4578, 0.37, 0.4578, 0.4197, 0.4197, 0.4578, 0.37, 0.4197, 0.4197, 0.4197, 0.4197, 0.4578, 0.37, 0.4818, 0.3121, 0.4578, 0.37, 0.4578, 0.37, 0.4818, 0.3121, 0.49, 0.25, 0.4818, 0.3121, 0.4818, 0.3121, 0.49, 0.25, 0.4818, 0.1879, 0.49, 0.25, 0.49, 0.25, 0.4818, 0.1879, 0.4578, 0.13, 0.4818, 0.1879, 0.4818, 0.1879, 0.4578, 0.13, 0.4197, 0.08029, 0.4578, 0.13, 0.4578, 0.13, 0.4197, 0.08029, 0.37, 0.04215, 0.4197, 0.08029, 0.4197, 0.08029, 0.37, 0.04215, 0.3121, 0.01818, 0.37, 0.04215, 0.37, 0.04215, 0.3121, 0.01818, 0.25, 0.01, 0.3121, 0.01818, 0.3121, 0.01818, 0.25, 0.01, 0.1879, 0.01818, 0.25, 0.01, 0.25, 0.01, 0.1879, 0.01818, 0.13, 0.04215, 0.1879, 0.01818, 0.1879, 0.01818, 0.13, 0.04215, 0.08029, 0.08029, 0.13, 0.04215, 0.13, 0.04215, 0.08029, 0.08029, 0.04215, 0.13, 0.08029, 0.08029, 0.08029, 0.08029, 0.04215, 0.13, 0.01818, 0.1879, 0.04215, 0.13, 0.04215, 0.13, 0.01818, 0.1879, 0.01, 0.25, 0.01818, 0.1879, 0.01818, 0.1879, 0.01, 0.25, 0.01818, 0.3121, 0.01, 0.25, 0.01, 0.25, 0.01818, 0.3121, 0.04215, 0.37, 0.01818, 0.3121, 0.01818, 0.3121, 0.04215, 0.37, 0.08029, 0.4197, 0.04215, 0.37, 0.04215, 0.37, 0.08029, 0.4197, 0.13, 0.4578, 0.08029, 0.4197, 0.08029, 0.4197, 0.13, 0.4578, 0.1879, 0.4818, 0.13, 0.4578, 0.13, 0.4578, 0.1879, 0.4818, 0.25, 0.49, 0.1879, 0.4818, 0.1879, 0.4818, 0.25, 0.49, 0.3121, 0.4818, 0.25, 0.49, 0.25, 0.49, 0.3121, 0.4818, 0.37, 0.4578, 0.3121, 0.4818, 0.3121, 0.4818, 0.37, 0.4578, 0.4197, 0.4197, 0.37, 0.4578, 0.37, 0.4578, 0.4197, 0.4197, 0.4578, 0.37, 0.4197, 0.4197, 0.4197, 0.4197, 0.4578, 0.37, 0.4818, 0.3121, 0.4578, 0.37, 0.4578, 0.37, 0.4818, 0.3121, 0.49, 0.25, 0.4818, 0.3121, 0.4818, 0.3121, 0.49, 0.25, 0.4818, 0.1879, 0.49, 0.25, 0.49, 0.25, 0.4818, 0.1879, 0.4578, 0.13, 0.4818, 0.1879, 0.4818, 0.1879, 0.4578, 0.13, 0.4197, 0.08029, 0.4578, 0.13, 0.4578, 0.13, 0.4197, 0.08029, 0.37, 0.04215, 0.4197, 0.08029, 0.4197, 0.08029, 0.37, 0.04215, 0.3121, 0.01818, 0.37, 0.04215, 0.37, 0.04215, 0.3121, 0.01818, 0.25, 0.01, 0.3121, 0.01818, 0.3121, 0.01818, 0.25, 0.01, 0.1879, 0.01818, 0.25, 0.01, 0.25, 0.01, 0.1879, 0.01818, 0.13, 0.04215, 0.1879, 0.01818, 0.1879, 0.01818, 0.13, 0.04215, 0.08029, 0.08029, 0.13, 0.04215, 0.13, 0.04215, 0.08029, 0.08029, 0.04215, 0.13, 0.08029, 0.08029, 0.08029, 0.08029, 0.04215, 0.13, 0.01818, 0.1879, 0.04215, 0.13, 0.04215, 0.13, 0.01818, 0.1879, 0.01, 0.25, 0.01818, 0.1879, 0.01818, 0.1879, 0.01, 0.25, 0.01818, 0.3121, 0.01, 0.25, 0.01, 0.25, 0.01818, 0.3121, 0.04215, 0.37, 0.01818, 0.3121, 0.01818, 0.3121, 0.04215, 0.37, 0.08029, 0.4197, 0.04215, 0.37, 0.04215, 0.37, 0.08029, 0.4197, 0.13, 0.4578, 0.08029, 0.4197, 0.08029, 0.4197, 0.13, 0.4578, 0.1879, 0.4818, 0.13, 0.4578, 0.13, 0.4578, 0.1879, 0.4818, 0.25, 0.49, 0.1879, 0.4818, 0.1879, 0.4818, 0.25, 0.49, 0.3121, 0.4818, 0.25, 0.49, 0.25, 0.49, 0.3121, 0.4818, 1.0, 0.7083, 1.0, 0.75, 0.9583, 0.75, 0.9583, 0.7083, 0.9583, 0.7083, 0.9583, 0.75, 0.9167, 0.75, 0.9167, 0.7083, 0.9167, 0.7083, 0.9167, 0.75, 0.875, 0.75, 0.875, 0.7083, 0.875, 0.7083, 0.875, 0.75, 0.8333, 0.75, 0.8333, 0.7083, 0.8333, 0.7083, 0.8333, 0.75, 0.7917, 0.75, 0.7917, 0.7083, 0.7917, 0.7083, 0.7917, 0.75, 0.75, 0.75, 0.75, 0.7083, 0.75, 0.7083, 0.75, 0.75, 0.7083, 0.75, 0.7083, 0.7083, 0.7083, 0.7083, 0.7083, 0.75, 0.6667, 0.75, 0.6667, 0.7083, 0.6667, 0.7083, 0.6667, 0.75, 0.625, 0.75, 0.625, 0.7083, 0.625, 0.7083, 0.625, 0.75, 0.5833, 0.75, 0.5833, 0.7083, 0.5833, 0.7083, 0.5833, 0.75, 0.5417, 0.75, 0.5417, 0.7083, 0.5417, 0.7083, 0.5417, 0.75, 0.5, 0.75, 0.5, 0.7083, 0.5, 0.7083, 0.5, 0.75, 0.4583, 0.75, 0.4583, 0.7083, 0.4583, 0.7083, 0.4583, 0.75, 0.4167, 0.75, 0.4167, 0.7083, 0.4167, 0.7083, 0.4167, 0.75, 0.375, 0.75, 0.375, 0.7083, 0.375, 0.7083, 0.375, 0.75, 0.3333, 0.75, 0.3333, 0.7083, 0.3333, 0.7083, 0.3333, 0.75, 0.2917, 0.75, 0.2917, 0.7083, 0.2917, 0.7083, 0.2917, 0.75, 0.25, 0.75, 0.25, 0.7083, 0.25, 0.7083, 0.25, 0.75, 0.2083, 0.75, 0.2083, 0.7083, 0.2083, 0.7083, 0.2083, 0.75, 0.1667, 0.75, 0.1667, 0.7083, 0.1667, 0.7083, 0.1667, 0.75, 0.125, 0.75, 0.125, 0.7083, 0.125, 0.7083, 0.125, 0.75, 0.08333, 0.75, 0.08333, 0.7083, 0.08333, 0.7083, 0.08333, 0.75, 0.04167, 0.75, 0.04167, 0.7083, 0.04167, 0.7083, 0.04167, 0.75, -1.863e-07, 0.75, -1.863e-07, 0.7083, 0.04167, 0.6667, 0.04167, 0.7083, -1.863e-07, 0.7083, -1.863e-07, 0.6667, 0.08333, 0.6667, 0.08333, 0.7083, 0.04167, 0.7083, 0.04167, 0.6667, 0.125, 0.6667, 0.125, 0.7083, 0.08333, 0.7083, 0.08333, 0.6667, 0.1667, 0.6667, 0.1667, 0.7083, 0.125, 0.7083, 0.125, 0.6667, 0.2083, 0.6667, 0.2083, 0.7083, 0.1667, 0.7083, 0.1667, 0.6667, 0.25, 0.6667, 0.25, 0.7083, 0.2083, 0.7083, 0.2083, 0.6667, 0.2917, 0.6667, 0.2917, 0.7083, 0.25, 0.7083, 0.25, 0.6667, 0.3333, 0.6667, 0.3333, 0.7083, 0.2917, 0.7083, 0.2917, 0.6667, 0.375, 0.6667, 0.375, 0.7083, 0.3333, 0.7083, 0.3333, 0.6667, 0.4167, 0.6667, 0.4167, 0.7083, 0.375, 0.7083, 0.375, 0.6667, 0.4583, 0.6667, 0.4583, 0.7083, 0.4167, 0.7083, 0.4167, 0.6667, 0.5, 0.6667, 0.5, 0.7083, 0.4583, 0.7083, 0.4583, 0.6667, 0.5417, 0.6667, 0.5417, 0.7083, 0.5, 0.7083, 0.5, 0.6667, 0.5833, 0.6667, 0.5833, 0.7083, 0.5417, 0.7083, 0.5417, 0.6667, 0.625, 0.6667, 0.625, 0.7083, 0.5833, 0.7083, 0.5833, 0.6667, 0.6667, 0.6667, 0.6667, 0.7083, 0.625, 0.7083, 0.625, 0.6667, 0.7083, 0.6667, 0.7083, 0.7083, 0.6667, 0.7083, 0.6667, 0.6667, 0.75, 0.6667, 0.75, 0.7083, 0.7083, 0.7083, 0.7083, 0.6667, 0.7917, 0.6667, 0.7917, 0.7083, 0.75, 0.7083, 0.75, 0.6667, 0.8333, 0.6667, 0.8333, 0.7083, 0.7917, 0.7083, 0.7917, 0.6667, 0.875, 0.6667, 0.875, 0.7083, 0.8333, 0.7083, 0.8333, 0.6667, 0.9167, 0.6667, 0.9167, 0.7083, 0.875, 0.7083, 0.875, 0.6667, 0.9583, 0.6667, 0.9583, 0.7083, 0.9167, 0.7083, 0.9167, 0.6667, 1.0, 0.6667, 1.0, 0.7083, 0.9583, 0.7083, 0.9583, 0.6667, 0.6879, 0.4818, 0.6879, 0.4818, 0.63, 0.4578, 0.63, 0.4578, 0.63, 0.4578, 0.63, 0.4578, 0.5803, 0.4197, 0.5803, 0.4197, 0.5803, 0.4197, 0.5803, 0.4197, 0.5422, 0.37, 0.5422, 0.37, 0.5422, 0.37, 0.5422, 0.37, 0.5182, 0.3121, 0.5182, 0.3121, 0.5182, 0.3121, 0.5182, 0.3121, 0.51, 0.25, 0.51, 0.25, 0.51, 0.25, 0.51, 0.25, 0.5182, 0.1879, 0.5182, 0.1879, 0.5182, 0.1879, 0.5182, 0.1879, 0.5422, 0.13, 0.5422, 0.13, 0.5422, 0.13, 0.5422, 0.13, 0.5803, 0.08029, 0.5803, 0.08029, 0.5803, 0.08029, 0.5803, 0.08029, 0.63, 0.04215, 0.63, 0.04215, 0.63, 0.04215, 0.63, 0.04215, 0.6879, 0.01818, 0.6879, 0.01818, 0.6879, 0.01818, 0.6879, 0.01818, 0.75, 0.01, 0.75, 0.01, 0.75, 0.01, 0.75, 0.01, 0.8121, 0.01818, 0.8121, 0.01818, 0.8121, 0.01818, 0.8121, 0.01818, 0.87, 0.04215, 0.87, 0.04215, 0.87, 0.04215, 0.87, 0.04215, 0.9197, 0.08029, 0.9197, 0.08029, 0.9197, 0.08029, 0.9197, 0.08029, 0.9578, 0.13, 0.9578, 0.13, 0.9578, 0.13, 0.9578, 0.13, 0.9818, 0.1879, 0.9818, 0.1879, 0.9818, 0.1879, 0.9818, 0.1879, 0.99, 0.25, 0.99, 0.25, 0.99, 0.25, 0.99, 0.25, 0.9818, 0.3121, 0.9818, 0.3121, 0.9818, 0.3121, 0.9818, 0.3121, 0.9578, 0.37, 0.9578, 0.37, 0.9578, 0.37, 0.9578, 0.37, 0.9197, 0.4197, 0.9197, 0.4197, 0.9197, 0.4197, 0.9197, 0.4197, 0.87, 0.4578, 0.87, 0.4578, 0.87, 0.4578, 0.87, 0.4578, 0.8121, 0.4818, 0.8121, 0.4818, 0.8121, 0.4818, 0.8121, 0.4818, 0.75, 0.49, 0.75, 0.49, 0.75, 0.01, 0.6879, 0.01818, 0.63, 0.04215, 0.5803, 0.08029, 0.5422, 0.13, 0.5182, 0.1879, 0.51, 0.25, 0.5182, 0.3121, 0.5422, 0.37, 0.5803, 0.4197, 0.63, 0.4578, 0.6879, 0.4818, 0.75, 0.49, 0.8121, 0.4818, 0.87, 0.4578, 0.9197, 0.4197, 0.9578, 0.37, 0.9818, 0.3121, 0.99, 0.25, 0.9818, 0.1879, 0.9578, 0.13, 0.9197, 0.08029, 0.87, 0.04215, 0.8121, 0.01818, 0.8121, 0.4818, 0.8121, 0.4818, 0.75, 0.49, 0.75, 0.49, 0.87, 0.4578, 0.87, 0.4578, 0.8121, 0.4818, 0.8121, 0.4818, 0.9197, 0.4197, 0.9197, 0.4197, 0.87, 0.4578, 0.87, 0.4578, 0.9578, 0.37, 0.9578, 0.37, 0.9197, 0.4197, 0.9197, 0.4197, 0.9818, 0.3121, 0.9818, 0.3121, 0.9578, 0.37, 0.9578, 0.37, 0.99, 0.25, 0.99, 0.25, 0.9818, 0.3121, 0.9818, 0.3121, 0.9818, 0.1879, 0.9818, 0.1879, 0.99, 0.25, 0.99, 0.25, 0.9578, 0.13, 0.9578, 0.13, 0.9818, 0.1879, 0.9818, 0.1879, 0.9197, 0.08029, 0.9197, 0.08029, 0.9578, 0.13, 0.9578, 0.13, 0.87, 0.04215, 0.87, 0.04215, 0.9197, 0.08029, 0.9197, 0.08029, 0.8121, 0.01818, 0.8121, 0.01818, 0.87, 0.04215, 0.87, 0.04215, 0.75, 0.01, 0.75, 0.01, 0.8121, 0.01818, 0.8121, 0.01818, 0.6879, 0.01818, 0.6879, 0.01818, 0.75, 0.01, 0.75, 0.01, 0.63, 0.04215, 0.63, 0.04215, 0.6879, 0.01818, 0.6879, 0.01818, 0.5803, 0.08029, 0.5803, 0.08029, 0.63, 0.04215, 0.63, 0.04215, 0.5422, 0.13, 0.5422, 0.13, 0.5803, 0.08029, 0.5803, 0.08029, 0.5182, 0.1879, 0.5182, 0.1879, 0.5422, 0.13, 0.5422, 0.13, 0.51, 0.25, 0.51, 0.25, 0.5182, 0.1879, 0.5182, 0.1879, 0.5182, 0.3121, 0.5182, 0.3121, 0.51, 0.25, 0.51, 0.25, 0.5422, 0.37, 0.5422, 0.37, 0.5182, 0.3121, 0.5182, 0.3121, 0.5803, 0.4197, 0.5803, 0.4197, 0.5422, 0.37, 0.5422, 0.37, 0.63, 0.4578, 0.63, 0.4578, 0.5803, 0.4197, 0.5803, 0.4197, 0.6879, 0.4818, 0.6879, 0.4818, 0.63, 0.4578, 0.63, 0.4578, 0.75, 0.49, 0.75, 0.49, 0.6879, 0.4818, 0.6879, 0.4818, 0.8121, 0.4818, 0.8121, 0.4818, 0.75, 0.49, 0.75, 0.49, 0.8121, 0.4818, 0.8121, 0.4818, 0.75, 0.49, 0.75, 0.49, 0.87, 0.4578, 0.87, 0.4578, 0.8121, 0.4818, 0.8121, 0.4818, 0.87, 0.4578, 0.87, 0.4578, 0.8121, 0.4818, 0.8121, 0.4818, 0.9197, 0.4197, 0.9197, 0.4197, 0.87, 0.4578, 0.87, 0.4578, 0.9197, 0.4197, 0.9197, 0.4197, 0.87, 0.4578, 0.87, 0.4578, 0.9578, 0.37, 0.9578, 0.37, 0.9197, 0.4197, 0.9197, 0.4197, 0.9578, 0.37, 0.9578, 0.37, 0.9197, 0.4197, 0.9197, 0.4197, 0.9818, 0.3121, 0.9818, 0.3121, 0.9578, 0.37, 0.9578, 0.37, 0.9818, 0.3121, 0.9818, 0.3121, 0.9578, 0.37, 0.9578, 0.37, 0.99, 0.25, 0.99, 0.25, 0.9818, 0.3121, 0.9818, 0.3121, 0.99, 0.25, 0.99, 0.25, 0.9818, 0.3121, 0.9818, 0.3121, 0.9818, 0.1879, 0.9818, 0.1879, 0.99, 0.25, 0.99, 0.25, 0.9818, 0.1879, 0.9818, 0.1879, 0.99, 0.25, 0.99, 0.25, 0.9578, 0.13, 0.9578, 0.13, 0.9818, 0.1879, 0.9818, 0.1879, 0.9578, 0.13, 0.9578, 0.13, 0.9818, 0.1879, 0.9818, 0.1879, 0.9197, 0.08029, 0.9197, 0.08029, 0.9578, 0.13, 0.9578, 0.13, 0.9197, 0.08029, 0.9197, 0.08029, 0.9578, 0.13, 0.9578, 0.13, 0.87, 0.04215, 0.87, 0.04215, 0.9197, 0.08029, 0.9197, 0.08029, 0.87, 0.04215, 0.87, 0.04215, 0.9197, 0.08029, 0.9197, 0.08029, 0.8121, 0.01818, 0.8121, 0.01818, 0.87, 0.04215, 0.87, 0.04215, 0.8121, 0.01818, 0.8121, 0.01818, 0.87, 0.04215, 0.87, 0.04215, 0.75, 0.01, 0.75, 0.01, 0.8121, 0.01818, 0.8121, 0.01818, 0.75, 0.01, 0.75, 0.01, 0.8121, 0.01818, 0.8121, 0.01818, 0.6879, 0.01818, 0.6879, 0.01818, 0.75, 0.01, 0.75, 0.01, 0.6879, 0.01818, 0.6879, 0.01818, 0.75, 0.01, 0.75, 0.01, 0.63, 0.04215, 0.63, 0.04215, 0.6879, 0.01818, 0.6879, 0.01818, 0.63, 0.04215, 0.63, 0.04215, 0.6879, 0.01818, 0.6879, 0.01818, 0.5803, 0.08029, 0.5803, 0.08029, 0.63, 0.04215, 0.63, 0.04215, 0.5803, 0.08029, 0.5803, 0.08029, 0.63, 0.04215, 0.63, 0.04215, 0.5422, 0.13, 0.5422, 0.13, 0.5803, 0.08029, 0.5803, 0.08029, 0.5422, 0.13, 0.5422, 0.13, 0.5803, 0.08029, 0.5803, 0.08029, 0.5182, 0.1879, 0.5182, 0.1879, 0.5422, 0.13, 0.5422, 0.13, 0.5182, 0.1879, 0.5182, 0.1879, 0.5422, 0.13, 0.5422, 0.13, 0.51, 0.25, 0.51, 0.25, 0.5182, 0.1879, 0.5182, 0.1879, 0.51, 0.25, 0.51, 0.25, 0.5182, 0.1879, 0.5182, 0.1879, 0.5182, 0.3121, 0.5182, 0.3121, 0.51, 0.25, 0.51, 0.25, 0.5182, 0.3121, 0.5182, 0.3121, 0.51, 0.25, 0.51, 0.25, 0.5422, 0.37, 0.5422, 0.37, 0.5182, 0.3121, 0.5182, 0.3121, 0.5422, 0.37, 0.5422, 0.37, 0.5182, 0.3121, 0.5182, 0.3121, 0.5803, 0.4197, 0.5803, 0.4197, 0.5422, 0.37, 0.5422, 0.37, 0.5803, 0.4197, 0.5803, 0.4197, 0.5422, 0.37, 0.5422, 0.37, 0.63, 0.4578, 0.63, 0.4578, 0.5803, 0.4197, 0.5803, 0.4197, 0.63, 0.4578, 0.63, 0.4578, 0.5803, 0.4197, 0.5803, 0.4197, 0.6879, 0.4818, 0.6879, 0.4818, 0.63, 0.4578, 0.63, 0.4578, 0.6879, 0.4818, 0.6879, 0.4818, 0.63, 0.4578, 0.63, 0.4578, 0.75, 0.49, 0.75, 0.49, 0.6879, 0.4818, 0.6879, 0.4818, 0.75, 0.49, 0.75, 0.49, 0.6879, 0.4818, 0.6879, 0.4818, 0.75, 0.49, 0.75, 0.49, 0.6879, 0.4818, 0.6879, 0.4818, 0.6879, 0.4818, 0.6879, 0.4818, 0.63, 0.4578, 0.63, 0.4578, 0.63, 0.4578, 0.63, 0.4578, 0.5803, 0.4197, 0.5803, 0.4197, 0.5803, 0.4197, 0.5803, 0.4197, 0.5422, 0.37, 0.5422, 0.37, 0.5422, 0.37, 0.5422, 0.37, 0.5182, 0.3121, 0.5182, 0.3121, 0.5182, 0.3121, 0.5182, 0.3121, 0.51, 0.25, 0.51, 0.25, 0.51, 0.25, 0.51, 0.25, 0.5182, 0.1879, 0.5182, 0.1879, 0.5182, 0.1879, 0.5182, 0.1879, 0.5422, 0.13, 0.5422, 0.13, 0.5422, 0.13, 0.5422, 0.13, 0.5803, 0.08029, 0.5803, 0.08029, 0.5803, 0.08029, 0.5803, 0.08029, 0.63, 0.04215, 0.63, 0.04215, 0.63, 0.04215, 0.63, 0.04215, 0.6879, 0.01818, 0.6879, 0.01818, 0.6879, 0.01818, 0.6879, 0.01818, 0.75, 0.01, 0.75, 0.01, 0.75, 0.01, 0.75, 0.01, 0.8121, 0.01818, 0.8121, 0.01818, 0.8121, 0.01818, 0.8121, 0.01818, 0.87, 0.04215, 0.87, 0.04215, 0.87, 0.04215, 0.87, 0.04215, 0.9197, 0.08029, 0.9197, 0.08029, 0.9197, 0.08029, 0.9197, 0.08029, 0.9578, 0.13, 0.9578, 0.13, 0.9578, 0.13, 0.9578, 0.13, 0.9818, 0.1879, 0.9818, 0.1879, 0.9818, 0.1879, 0.9818, 0.1879, 0.99, 0.25, 0.99, 0.25, 0.99, 0.25, 0.99, 0.25, 0.9818, 0.3121, 0.9818, 0.3121, 0.9818, 0.3121, 0.9818, 0.3121, 0.9578, 0.37, 0.9578, 0.37, 0.9578, 0.37, 0.9578, 0.37, 0.9197, 0.4197, 0.9197, 0.4197, 0.9197, 0.4197, 0.9197, 0.4197, 0.87, 0.4578, 0.87, 0.4578, 0.87, 0.4578, 0.87, 0.4578, 0.8121, 0.4818, 0.8121, 0.4818, 0.8121, 0.4818, 0.8121, 0.4818, 0.75, 0.49, 0.75, 0.49, 0.75, 0.49, 0.75, 0.49, 0.6879, 0.4818, 0.6879, 0.4818, 0.6879, 0.4818, 0.6879, 0.4818, 0.63, 0.4578, 0.63, 0.4578, 0.63, 0.4578, 0.63, 0.4578, 0.5803, 0.4197, 0.5803, 0.4197, 0.5803, 0.4197, 0.5803, 0.4197, 0.5422, 0.37, 0.5422, 0.37, 0.5422, 0.37, 0.5422, 0.37, 0.5182, 0.3121, 0.5182, 0.3121, 0.5182, 0.3121, 0.5182, 0.3121, 0.51, 0.25, 0.51, 0.25, 0.51, 0.25, 0.51, 0.25, 0.5182, 0.1879, 0.5182, 0.1879, 0.5182, 0.1879, 0.5182, 0.1879, 0.5422, 0.13, 0.5422, 0.13, 0.5422, 0.13, 0.5422, 0.13, 0.5803, 0.08029, 0.5803, 0.08029, 0.5803, 0.08029, 0.5803, 0.08029, 0.63, 0.04215, 0.63, 0.04215, 0.63, 0.04215, 0.63, 0.04215, 0.6879, 0.01818, 0.6879, 0.01818, 0.6879, 0.01818, 0.6879, 0.01818, 0.75, 0.01, 0.75, 0.01, 0.75, 0.01, 0.75, 0.01, 0.8121, 0.01818, 0.8121, 0.01818, 0.8121, 0.01818, 0.8121, 0.01818, 0.87, 0.04215, 0.87, 0.04215, 0.87, 0.04215, 0.87, 0.04215, 0.9197, 0.08029, 0.9197, 0.08029, 0.9197, 0.08029, 0.9197, 0.08029, 0.9578, 0.13, 0.9578, 0.13, 0.9578, 0.13, 0.9578, 0.13, 0.9818, 0.1879, 0.9818, 0.1879, 0.9818, 0.1879, 0.9818, 0.1879, 0.99, 0.25, 0.99, 0.25, 0.99, 0.25, 0.99, 0.25, 0.9818, 0.3121, 0.9818, 0.3121, 0.9818, 0.3121, 0.9818, 0.3121, 0.9578, 0.37, 0.9578, 0.37, 0.9578, 0.37, 0.9578, 0.37, 0.9197, 0.4197, 0.9197, 0.4197, 0.9197, 0.4197, 0.9197, 0.4197, 0.87, 0.4578, 0.87, 0.4578, 0.87, 0.4578, 0.87, 0.4578, 0.8121, 0.4818, 0.8121, 0.4818, 0.8121, 0.4818, 0.8121, 0.4818, 0.75, 0.49, 0.75, 0.49, 0.75, 0.49, 0.75, 0.49, 0.6879, 0.4818, 0.6879, 0.4818, 0.6879, 0.4818, 0.6879, 0.4818, 0.63, 0.4578, 0.63, 0.4578, 0.63, 0.4578, 0.63, 0.4578, 0.5803, 0.4197, 0.5803, 0.4197, 0.5803, 0.4197, 0.5803, 0.4197, 0.5422, 0.37, 0.5422, 0.37, 0.5422, 0.37, 0.5422, 0.37, 0.5182, 0.3121, 0.5182, 0.3121, 0.5182, 0.3121, 0.5182, 0.3121, 0.51, 0.25, 0.51, 0.25, 0.51, 0.25, 0.51, 0.25, 0.5182, 0.1879, 0.5182, 0.1879, 0.5182, 0.1879, 0.5182, 0.1879, 0.5422, 0.13, 0.5422, 0.13, 0.5422, 0.13, 0.5422, 0.13, 0.5803, 0.08029, 0.5803, 0.08029, 0.5803, 0.08029, 0.5803, 0.08029, 0.63, 0.04215, 0.63, 0.04215, 0.63, 0.04215, 0.63, 0.04215, 0.6879, 0.01818, 0.6879, 0.01818, 0.6879, 0.01818, 0.6879, 0.01818, 0.75, 0.01, 0.75, 0.01, 0.75, 0.01, 0.75, 0.01, 0.8121, 0.01818, 0.8121, 0.01818, 0.8121, 0.01818, 0.8121, 0.01818, 0.87, 0.04215, 0.87, 0.04215, 0.87, 0.04215, 0.87, 0.04215, 0.9197, 0.08029, 0.9197, 0.08029, 0.9197, 0.08029, 0.9197, 0.08029, 0.9578, 0.13, 0.9578, 0.13, 0.9578, 0.13, 0.9578, 0.13, 0.9818, 0.1879, 0.9818, 0.1879, 0.9818, 0.1879, 0.9818, 0.1879, 0.99, 0.25, 0.99, 0.25, 0.99, 0.25, 0.99, 0.25, 0.9818, 0.3121, 0.9818, 0.3121, 0.9818, 0.3121, 0.9818, 0.3121, 0.9578, 0.37, 0.9578, 0.37, 0.9578, 0.37, 0.9578, 0.37, 0.9197, 0.4197, 0.9197, 0.4197, 0.9197, 0.4197, 0.9197, 0.4197, 0.87, 0.4578, 0.87, 0.4578, 0.87, 0.4578, 0.87, 0.4578, 0.8121, 0.4818, 0.8121, 0.4818, 0.8121, 0.4818, 0.8121, 0.4818, 0.75, 0.49, 0.75, 0.49, 0.8121, 0.4818, 0.8121, 0.4818, 0.75, 0.49, 0.75, 0.49, 0.87, 0.4578, 0.87, 0.4578, 0.8121, 0.4818, 0.8121, 0.4818, 0.9197, 0.4197, 0.9197, 0.4197, 0.87, 0.4578, 0.87, 0.4578, 0.9578, 0.37, 0.9578, 0.37, 0.9197, 0.4197, 0.9197, 0.4197, 0.9818, 0.3121, 0.9818, 0.3121, 0.9578, 0.37, 0.9578, 0.37, 0.99, 0.25, 0.99, 0.25, 0.9818, 0.3121, 0.9818, 0.3121, 0.9818, 0.1879, 0.9818, 0.1879, 0.99, 0.25, 0.99, 0.25, 0.9578, 0.13, 0.9578, 0.13, 0.9818, 0.1879, 0.9818, 0.1879, 0.9197, 0.08029, 0.9197, 0.08029, 0.9578, 0.13, 0.9578, 0.13, 0.87, 0.04215, 0.87, 0.04215, 0.9197, 0.08029, 0.9197, 0.08029, 0.8121, 0.01818, 0.8121, 0.01818, 0.87, 0.04215, 0.87, 0.04215, 0.75, 0.01, 0.75, 0.01, 0.8121, 0.01818, 0.8121, 0.01818, 0.6879, 0.01818, 0.6879, 0.01818, 0.75, 0.01, 0.75, 0.01, 0.63, 0.04215, 0.63, 0.04215, 0.6879, 0.01818, 0.6879, 0.01818, 0.5803, 0.08029, 0.5803, 0.08029, 0.63, 0.04215, 0.63, 0.04215, 0.5422, 0.13, 0.5422, 0.13, 0.5803, 0.08029, 0.5803, 0.08029, 0.5182, 0.1879, 0.5182, 0.1879, 0.5422, 0.13, 0.5422, 0.13, 0.51, 0.25, 0.51, 0.25, 0.5182, 0.1879, 0.5182, 0.1879, 0.5182, 0.3121, 0.5182, 0.3121, 0.51, 0.25, 0.51, 0.25, 0.5422, 0.37, 0.5422, 0.37, 0.5182, 0.3121, 0.5182, 0.3121, 0.5803, 0.4197, 0.5803, 0.4197, 0.5422, 0.37, 0.5422, 0.37, 0.63, 0.4578, 0.63, 0.4578, 0.5803, 0.4197, 0.5803, 0.4197, 0.6879, 0.4818, 0.6879, 0.4818, 0.63, 0.4578, 0.63, 0.4578, 0.75, 0.49, 0.75, 0.49, 0.6879, 0.4818, 0.6879, 0.4818])
me_cylinder_004.materials.append(mat_aluminum)
me_cylinder_004.materials.append(mat_dark_metal)
me_cylinder_004.use_remesh_preserve_volume = False
me_cylinder_004.use_remesh_preserve_attributes = False
me_cylinder_004.use_mirror_vertex_groups = False
me_cylinder_004.update()

# ---- curves / text
cu_beziercurve_017 = bpy.data.curves.new('BezierCurve.017', 'CURVE')
cu_beziercurve_017.dimensions = '3D'
_sp = cu_beziercurve_017.splines.new('BEZIER'); _sp.bezier_points.add(2)
_sp.bezier_points.foreach_set('co', [0.1469, -0.008489, 0.129, -0.07186, -0.2076, 0.1245, -0.09688, -0.4582, 0.12])
_sp.bezier_points.foreach_set('handle_left', [0.4151, 0.1615, 0.129, -0.05352, -0.02908, 0.126, -0.09562, -0.4022, 0.12])
_sp.bezier_points.foreach_set('handle_right', [0.001111, -0.1009, 0.129, -0.09947, -0.4765, 0.1222, -0.1022, -0.696, 0.12])
for _p, _l, _r in zip(_sp.bezier_points, ['ALIGNED', 'ALIGNED', 'ALIGNED'], ['ALIGNED', 'ALIGNED', 'ALIGNED']): _p.handle_left_type = _l; _p.handle_right_type = _r
_sp.order_u = 0
_sp.order_v = 0
cu_beziercurve_017.materials.append(mat_material_002)
cu_beziercurve_017.use_path = True
cu_beziercurve_017.use_path_clamp = True
cu_beziercurve_017.bevel_depth = 0.05
cu_beziercurve_017.fill_mode = 'FULL'
cu_beziercurve_018 = bpy.data.curves.new('BezierCurve.018', 'CURVE')
cu_beziercurve_018.dimensions = '3D'
_sp = cu_beziercurve_018.splines.new('BEZIER'); _sp.bezier_points.add(2)
_sp.bezier_points.foreach_set('co', [0.3625, 0.06251, -0.01874, 0.3205, -0.2972, -0.04077, -0.1463, -0.2599, -0.001246])
_sp.bezier_points.foreach_set('handle_left', [0.4346, 0.812, -0.03101, 0.3934, -0.2348, -0.03165, 0.005793, -0.3504, -0.01082])
_sp.bezier_points.foreach_set('handle_right', [0.3399, -0.1727, -0.0149, 0.2515, -0.3563, -0.04941, -0.4547, -0.07619, 0.01817])
for _p, _l, _r in zip(_sp.bezier_points, ['ALIGNED', 'ALIGNED', 'ALIGNED'], ['ALIGNED', 'ALIGNED', 'ALIGNED']): _p.handle_left_type = _l; _p.handle_right_type = _r
_sp.order_u = 0
_sp.order_v = 0
cu_beziercurve_018.materials.append(mat_material_002)
cu_beziercurve_018.use_path = True
cu_beziercurve_018.use_path_clamp = True
cu_beziercurve_018.bevel_depth = 0.05
cu_beziercurve_018.fill_mode = 'FULL'

# ---- objects
ob_sun = bpy.data.objects.new('Sun', light_sun)
ob_lamp = bpy.data.objects.new('Lamp', light_lamp)
ob_camera = bpy.data.objects.new('Camera', cam_camera)
ob_main_turbine = bpy.data.objects.new('main turbine', me_cylinder_004)
ob_plasma_tubes_1_002 = bpy.data.objects.new('plasma tubes 1.002', cu_beziercurve_017)
ob_plasma_tubes_1_003 = bpy.data.objects.new('plasma tubes 1.003', cu_beziercurve_018)

# ---- transforms, parenting, visibility, modifiers, constraints
ob_sun.location = (0.7973, 7.599, 4.7)
ob_sun.rotation_euler = (-0.4189, -0.1396, 0.2094)
ob_sun.lineart.crease_threshold = 0.0
ob_lamp.location = (-1.285, -1.483, 0.07556)
ob_lamp.rotation_euler = (0.6503, 0.05522, 1.866)
ob_lamp.lock_rotations_4d = False
ob_lamp.empty_display_type = 'ARROWS'
ob_lamp.color = (0.0, 0.0, 0.0, 0.0)
ob_lamp.lineart.crease_threshold = 0.0
ob_camera.location = (-10.0, -10.0, 8.2)
ob_camera.rotation_euler = (1.047, 0.0, -0.7854)
ob_camera.lock_rotations_4d = False
ob_camera.empty_display_type = 'ARROWS'
ob_camera.color = (0.0, 0.0, 0.0, 0.0)
ob_camera.display_type = 'WIRE'
ob_camera.lineart.crease_threshold = 0.0
ob_main_turbine.location = (0.3837, 0.4831, -0.3104)
ob_main_turbine.rotation_euler = (1.571, -0.0, 0.0)
ob_main_turbine.scale = (0.2105, 0.2105, 0.907)
ob_main_turbine.lineart.crease_threshold = 0.0
ob_plasma_tubes_1_002.location = (0.5678, 2.001, -0.4921)
ob_plasma_tubes_1_002.scale = (1.814, 1.814, 1.814)
ob_plasma_tubes_1_002.lineart.crease_threshold = 0.0
ob_plasma_tubes_1_003.location = (1.039, -0.002067, -0.2387)
ob_plasma_tubes_1_003.rotation_euler = (-0.0, -3.31, 0.0)
ob_plasma_tubes_1_003.scale = (1.814, 1.814, 1.814)
ob_plasma_tubes_1_003.lineart.crease_threshold = 0.0

# ---- collection membership
col_collection_1.objects.link(ob_sun)
col_collection_1.objects.link(ob_lamp)
col_collection_1.objects.link(ob_camera)
col_collection_2.objects.link(ob_main_turbine)
col_collection_2.objects.link(ob_plasma_tubes_1_002)
col_collection_2.objects.link(ob_plasma_tubes_1_003)

# ---- scene / render settings (as saved in the file)
scene.camera = ob_camera
scene.frame_start = 1; scene.frame_end = 250; scene.frame_set(0)
scene.render.engine = 'BLENDER_EEVEE_NEXT'
scene.render.image_settings.compression = 90
scene.render.resolution_x = 360
scene.render.resolution_y = 360
scene.render.dither_intensity = 0.0
scene.render.film_transparent = True
scene.render.bake_margin = 2
scene.render.bake_bias = 0.0
scene.render.stamp_background = (0.0, 0.0, 0.0, 0.0)
scene.cycles.use_denoising = False
scene.cycles.sampling_pattern = 'TABULATED_SOBOL'
scene.cycles.light_sampling_threshold = 0.0
scene.cycles.use_adaptive_sampling = False
scene.cycles.use_light_tree = False
scene.cycles.min_light_bounces = 4
scene.cycles.blur_glossy = 0.0
scene.cycles.transmission_bounces = 2
scene.cycles.volume_bounces = 4
scene.cycles.transparent_max_bounces = 2
scene.cycles.pixel_filter_type = 'GAUSSIAN'
scene.cycles.seed = 3
scene.cycles.use_animated_seed = True
scene.cycles.sample_clamp_direct = 5.0
scene.cycles.sample_clamp_indirect = 5.0
scene.eevee.use_gtao = True
scene.view_settings.view_transform = 'Standard'
bpy.context.view_layer.update()
